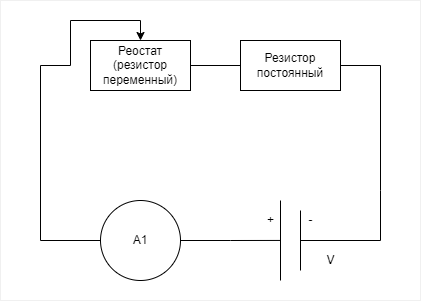

The diagram above was exported from draw.io. Its source (the exported page's mxGraphModel, read from the mxfile embedded in the PNG):
<mxGraphModel dx="1038" dy="579" grid="1" gridSize="10" guides="1" tooltips="1" connect="1" arrows="1" fold="1" page="0" pageScale="1" pageWidth="1169" pageHeight="1654" math="0" shadow="0">
  <root>
    <mxCell id="0" />
    <mxCell id="1" parent="0" />
    <mxCell id="BQQA_xBGYw3M4grYziSg-11" value="" style="rounded=0;whiteSpace=wrap;html=1;fillColor=none;strokeColor=#F0F0F0;" parent="1" vertex="1">
      <mxGeometry x="120" y="200" width="420" height="300" as="geometry" />
    </mxCell>
    <mxCell id="BQQA_xBGYw3M4grYziSg-6" style="edgeStyle=orthogonalEdgeStyle;rounded=0;orthogonalLoop=1;jettySize=auto;html=1;exitX=0;exitY=0.5;exitDx=0;exitDy=0;entryX=1;entryY=0.5;entryDx=0;entryDy=0;endArrow=none;endFill=0;" parent="1" source="by8bXc0iLd-bvHId3NSV-1" target="BQQA_xBGYw3M4grYziSg-5" edge="1">
      <mxGeometry relative="1" as="geometry" />
    </mxCell>
    <mxCell id="by8bXc0iLd-bvHId3NSV-1" value="Резистор&lt;br&gt;постоянный" style="rounded=0;whiteSpace=wrap;html=1;" parent="1" vertex="1">
      <mxGeometry x="360" y="240" width="100" height="50" as="geometry" />
    </mxCell>
    <mxCell id="by8bXc0iLd-bvHId3NSV-2" value="" style="endArrow=none;html=1;rounded=0;" parent="1" edge="1">
      <mxGeometry width="50" height="50" relative="1" as="geometry">
        <mxPoint x="400" y="480" as="sourcePoint" />
        <mxPoint x="400" y="400" as="targetPoint" />
      </mxGeometry>
    </mxCell>
    <mxCell id="by8bXc0iLd-bvHId3NSV-3" value="" style="endArrow=none;html=1;rounded=0;strokeWidth=1;" parent="1" edge="1">
      <mxGeometry width="50" height="50" relative="1" as="geometry">
        <mxPoint x="420" y="470" as="sourcePoint" />
        <mxPoint x="420" y="410" as="targetPoint" />
      </mxGeometry>
    </mxCell>
    <mxCell id="by8bXc0iLd-bvHId3NSV-5" value="" style="endArrow=none;html=1;rounded=0;strokeWidth=1;entryX=1;entryY=0.5;entryDx=0;entryDy=0;startArrow=none;" parent="1" target="by8bXc0iLd-bvHId3NSV-1" edge="1">
      <mxGeometry width="50" height="50" relative="1" as="geometry">
        <mxPoint x="500" y="390" as="sourcePoint" />
        <mxPoint x="520" y="440" as="targetPoint" />
        <Array as="points">
          <mxPoint x="500" y="265" />
        </Array>
      </mxGeometry>
    </mxCell>
    <mxCell id="by8bXc0iLd-bvHId3NSV-9" value="-" style="text;html=1;align=center;verticalAlign=middle;resizable=0;points=[];autosize=1;strokeColor=none;fillColor=none;" parent="1" vertex="1">
      <mxGeometry x="420" y="410" width="20" height="20" as="geometry" />
    </mxCell>
    <mxCell id="by8bXc0iLd-bvHId3NSV-10" value="+" style="text;html=1;align=center;verticalAlign=middle;resizable=0;points=[];autosize=1;strokeColor=none;fillColor=none;" parent="1" vertex="1">
      <mxGeometry x="380" y="410" width="20" height="20" as="geometry" />
    </mxCell>
    <mxCell id="BQQA_xBGYw3M4grYziSg-3" value="" style="endArrow=none;html=1;rounded=0;strokeWidth=1;" parent="1" edge="1">
      <mxGeometry width="50" height="50" relative="1" as="geometry">
        <mxPoint x="420" y="440" as="sourcePoint" />
        <mxPoint x="500" y="390" as="targetPoint" />
        <Array as="points">
          <mxPoint x="500" y="440" />
        </Array>
      </mxGeometry>
    </mxCell>
    <mxCell id="BQQA_xBGYw3M4grYziSg-4" value="V" style="text;html=1;align=center;verticalAlign=middle;resizable=0;points=[];autosize=1;strokeColor=none;fillColor=none;" parent="1" vertex="1">
      <mxGeometry x="440" y="450" width="20" height="20" as="geometry" />
    </mxCell>
    <mxCell id="BQQA_xBGYw3M4grYziSg-9" style="edgeStyle=orthogonalEdgeStyle;rounded=0;orthogonalLoop=1;jettySize=auto;html=1;entryX=0;entryY=0.5;entryDx=0;entryDy=0;endArrow=none;endFill=0;" parent="1" target="BQQA_xBGYw3M4grYziSg-7" edge="1">
      <mxGeometry relative="1" as="geometry">
        <mxPoint x="190" y="265" as="sourcePoint" />
        <Array as="points">
          <mxPoint x="160" y="265" />
          <mxPoint x="160" y="440" />
        </Array>
      </mxGeometry>
    </mxCell>
    <mxCell id="BQQA_xBGYw3M4grYziSg-5" value="Реостат&lt;br&gt;(резистор&lt;br&gt;переменный)" style="rounded=0;whiteSpace=wrap;html=1;" parent="1" vertex="1">
      <mxGeometry x="210" y="240" width="100" height="50" as="geometry" />
    </mxCell>
    <mxCell id="BQQA_xBGYw3M4grYziSg-8" style="edgeStyle=orthogonalEdgeStyle;rounded=0;orthogonalLoop=1;jettySize=auto;html=1;exitX=1;exitY=0.5;exitDx=0;exitDy=0;endArrow=none;endFill=0;" parent="1" source="BQQA_xBGYw3M4grYziSg-7" edge="1">
      <mxGeometry relative="1" as="geometry">
        <mxPoint x="399.9999999999999" y="439.9433962264151" as="targetPoint" />
      </mxGeometry>
    </mxCell>
    <mxCell id="BQQA_xBGYw3M4grYziSg-7" value="A1" style="ellipse;whiteSpace=wrap;html=1;aspect=fixed;" parent="1" vertex="1">
      <mxGeometry x="220" y="400" width="80" height="80" as="geometry" />
    </mxCell>
    <mxCell id="BQQA_xBGYw3M4grYziSg-10" value="" style="endArrow=classic;html=1;rounded=0;entryX=0.5;entryY=0;entryDx=0;entryDy=0;" parent="1" target="BQQA_xBGYw3M4grYziSg-5" edge="1">
      <mxGeometry width="50" height="50" relative="1" as="geometry">
        <mxPoint x="190" y="265" as="sourcePoint" />
        <mxPoint x="260" y="210" as="targetPoint" />
        <Array as="points">
          <mxPoint x="190" y="220" />
          <mxPoint x="260" y="220" />
        </Array>
      </mxGeometry>
    </mxCell>
  </root>
</mxGraphModel>